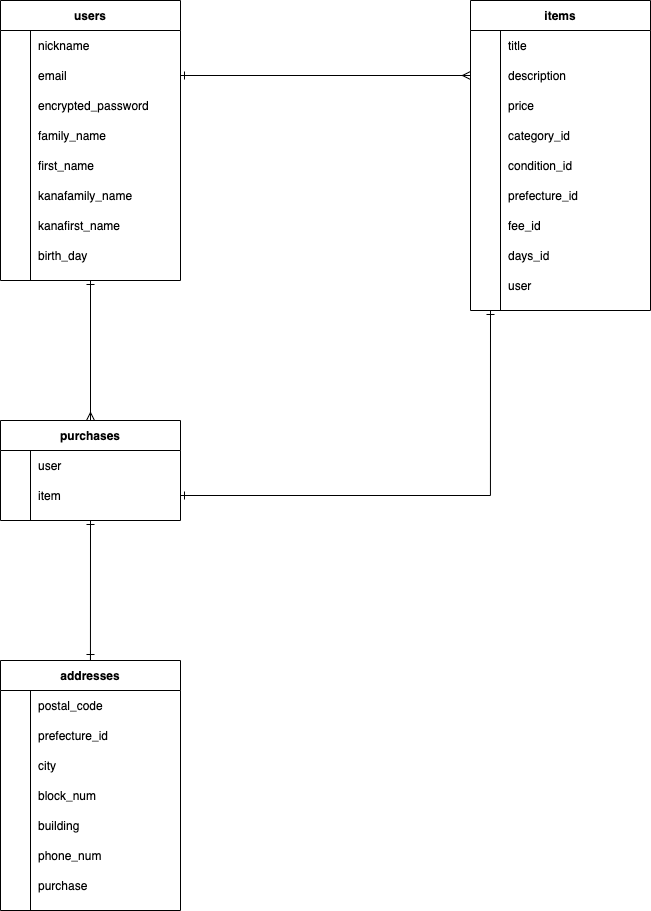

The diagram above was exported from draw.io. Its source (the exported page's mxGraphModel, read from the mxfile embedded in the PNG):
<mxGraphModel dx="1339" dy="689" grid="1" gridSize="10" guides="1" tooltips="1" connect="1" arrows="1" fold="1" page="1" pageScale="1" pageWidth="827" pageHeight="1169" math="0" shadow="0">
  <root>
    <mxCell id="0" />
    <mxCell id="1" parent="0" />
    <mxCell id="118" style="edgeStyle=orthogonalEdgeStyle;rounded=0;orthogonalLoop=1;jettySize=auto;html=1;exitX=0.5;exitY=1;exitDx=0;exitDy=0;entryX=0.5;entryY=0;entryDx=0;entryDy=0;startArrow=ERone;startFill=0;endArrow=ERmany;endFill=0;" edge="1" parent="1" source="32" target="45">
      <mxGeometry relative="1" as="geometry" />
    </mxCell>
    <mxCell id="32" value="users" style="shape=table;startSize=30;container=1;collapsible=1;childLayout=tableLayout;fixedRows=1;rowLines=0;fontStyle=1;align=center;resizeLast=1;" vertex="1" parent="1">
      <mxGeometry x="40" y="80" width="180" height="280" as="geometry" />
    </mxCell>
    <mxCell id="36" value="" style="shape=partialRectangle;collapsible=0;dropTarget=0;pointerEvents=0;fillColor=none;top=0;left=0;bottom=0;right=0;points=[[0,0.5],[1,0.5]];portConstraint=eastwest;" vertex="1" parent="32">
      <mxGeometry y="30" width="180" height="30" as="geometry" />
    </mxCell>
    <mxCell id="37" value="" style="shape=partialRectangle;connectable=0;fillColor=none;top=0;left=0;bottom=0;right=0;editable=1;overflow=hidden;" vertex="1" parent="36">
      <mxGeometry width="30" height="30" as="geometry" />
    </mxCell>
    <mxCell id="38" value="nickname" style="shape=partialRectangle;connectable=0;fillColor=none;top=0;left=0;bottom=0;right=0;align=left;spacingLeft=6;overflow=hidden;" vertex="1" parent="36">
      <mxGeometry x="30" width="150" height="30" as="geometry" />
    </mxCell>
    <mxCell id="39" value="" style="shape=partialRectangle;collapsible=0;dropTarget=0;pointerEvents=0;fillColor=none;top=0;left=0;bottom=0;right=0;points=[[0,0.5],[1,0.5]];portConstraint=eastwest;" vertex="1" parent="32">
      <mxGeometry y="60" width="180" height="30" as="geometry" />
    </mxCell>
    <mxCell id="40" value="" style="shape=partialRectangle;connectable=0;fillColor=none;top=0;left=0;bottom=0;right=0;editable=1;overflow=hidden;" vertex="1" parent="39">
      <mxGeometry width="30" height="30" as="geometry" />
    </mxCell>
    <mxCell id="41" value="email" style="shape=partialRectangle;connectable=0;fillColor=none;top=0;left=0;bottom=0;right=0;align=left;spacingLeft=6;overflow=hidden;" vertex="1" parent="39">
      <mxGeometry x="30" width="150" height="30" as="geometry" />
    </mxCell>
    <mxCell id="42" value="" style="shape=partialRectangle;collapsible=0;dropTarget=0;pointerEvents=0;fillColor=none;top=0;left=0;bottom=0;right=0;points=[[0,0.5],[1,0.5]];portConstraint=eastwest;" vertex="1" parent="32">
      <mxGeometry y="90" width="180" height="30" as="geometry" />
    </mxCell>
    <mxCell id="43" value="" style="shape=partialRectangle;connectable=0;fillColor=none;top=0;left=0;bottom=0;right=0;editable=1;overflow=hidden;" vertex="1" parent="42">
      <mxGeometry width="30" height="30" as="geometry" />
    </mxCell>
    <mxCell id="44" value="encrypted_password" style="shape=partialRectangle;connectable=0;fillColor=none;top=0;left=0;bottom=0;right=0;align=left;spacingLeft=6;overflow=hidden;" vertex="1" parent="42">
      <mxGeometry x="30" width="150" height="30" as="geometry" />
    </mxCell>
    <mxCell id="155" value="" style="shape=partialRectangle;collapsible=0;dropTarget=0;pointerEvents=0;fillColor=none;top=0;left=0;bottom=0;right=0;points=[[0,0.5],[1,0.5]];portConstraint=eastwest;" vertex="1" parent="32">
      <mxGeometry y="120" width="180" height="30" as="geometry" />
    </mxCell>
    <mxCell id="156" value="" style="shape=partialRectangle;connectable=0;fillColor=none;top=0;left=0;bottom=0;right=0;editable=1;overflow=hidden;" vertex="1" parent="155">
      <mxGeometry width="30" height="30" as="geometry" />
    </mxCell>
    <mxCell id="157" value="family_name" style="shape=partialRectangle;connectable=0;fillColor=none;top=0;left=0;bottom=0;right=0;align=left;spacingLeft=6;overflow=hidden;" vertex="1" parent="155">
      <mxGeometry x="30" width="150" height="30" as="geometry" />
    </mxCell>
    <mxCell id="158" value="" style="shape=partialRectangle;collapsible=0;dropTarget=0;pointerEvents=0;fillColor=none;top=0;left=0;bottom=0;right=0;points=[[0,0.5],[1,0.5]];portConstraint=eastwest;" vertex="1" parent="32">
      <mxGeometry y="150" width="180" height="30" as="geometry" />
    </mxCell>
    <mxCell id="159" value="" style="shape=partialRectangle;connectable=0;fillColor=none;top=0;left=0;bottom=0;right=0;editable=1;overflow=hidden;" vertex="1" parent="158">
      <mxGeometry width="30" height="30" as="geometry" />
    </mxCell>
    <mxCell id="160" value="first_name" style="shape=partialRectangle;connectable=0;fillColor=none;top=0;left=0;bottom=0;right=0;align=left;spacingLeft=6;overflow=hidden;" vertex="1" parent="158">
      <mxGeometry x="30" width="150" height="30" as="geometry" />
    </mxCell>
    <mxCell id="161" value="" style="shape=partialRectangle;collapsible=0;dropTarget=0;pointerEvents=0;fillColor=none;top=0;left=0;bottom=0;right=0;points=[[0,0.5],[1,0.5]];portConstraint=eastwest;" vertex="1" parent="32">
      <mxGeometry y="180" width="180" height="30" as="geometry" />
    </mxCell>
    <mxCell id="162" value="" style="shape=partialRectangle;connectable=0;fillColor=none;top=0;left=0;bottom=0;right=0;editable=1;overflow=hidden;" vertex="1" parent="161">
      <mxGeometry width="30" height="30" as="geometry" />
    </mxCell>
    <mxCell id="163" value="kanafamily_name" style="shape=partialRectangle;connectable=0;fillColor=none;top=0;left=0;bottom=0;right=0;align=left;spacingLeft=6;overflow=hidden;" vertex="1" parent="161">
      <mxGeometry x="30" width="150" height="30" as="geometry" />
    </mxCell>
    <mxCell id="164" value="" style="shape=partialRectangle;collapsible=0;dropTarget=0;pointerEvents=0;fillColor=none;top=0;left=0;bottom=0;right=0;points=[[0,0.5],[1,0.5]];portConstraint=eastwest;" vertex="1" parent="32">
      <mxGeometry y="210" width="180" height="30" as="geometry" />
    </mxCell>
    <mxCell id="165" value="" style="shape=partialRectangle;connectable=0;fillColor=none;top=0;left=0;bottom=0;right=0;editable=1;overflow=hidden;" vertex="1" parent="164">
      <mxGeometry width="30" height="30" as="geometry" />
    </mxCell>
    <mxCell id="166" value="kanafirst_name" style="shape=partialRectangle;connectable=0;fillColor=none;top=0;left=0;bottom=0;right=0;align=left;spacingLeft=6;overflow=hidden;" vertex="1" parent="164">
      <mxGeometry x="30" width="150" height="30" as="geometry" />
    </mxCell>
    <mxCell id="176" value="" style="shape=partialRectangle;collapsible=0;dropTarget=0;pointerEvents=0;fillColor=none;top=0;left=0;bottom=0;right=0;points=[[0,0.5],[1,0.5]];portConstraint=eastwest;" vertex="1" parent="32">
      <mxGeometry y="240" width="180" height="30" as="geometry" />
    </mxCell>
    <mxCell id="177" value="" style="shape=partialRectangle;connectable=0;fillColor=none;top=0;left=0;bottom=0;right=0;editable=1;overflow=hidden;" vertex="1" parent="176">
      <mxGeometry width="30" height="30" as="geometry" />
    </mxCell>
    <mxCell id="178" value="birth_day" style="shape=partialRectangle;connectable=0;fillColor=none;top=0;left=0;bottom=0;right=0;align=left;spacingLeft=6;overflow=hidden;" vertex="1" parent="176">
      <mxGeometry x="30" width="150" height="30" as="geometry" />
    </mxCell>
    <mxCell id="55" value="items" style="shape=table;startSize=30;container=1;collapsible=1;childLayout=tableLayout;fixedRows=1;rowLines=0;fontStyle=1;align=center;resizeLast=1;" vertex="1" parent="1">
      <mxGeometry x="510" y="80" width="180" height="310" as="geometry" />
    </mxCell>
    <mxCell id="59" value="" style="shape=partialRectangle;collapsible=0;dropTarget=0;pointerEvents=0;fillColor=none;top=0;left=0;bottom=0;right=0;points=[[0,0.5],[1,0.5]];portConstraint=eastwest;" vertex="1" parent="55">
      <mxGeometry y="30" width="180" height="30" as="geometry" />
    </mxCell>
    <mxCell id="60" value="" style="shape=partialRectangle;connectable=0;fillColor=none;top=0;left=0;bottom=0;right=0;editable=1;overflow=hidden;" vertex="1" parent="59">
      <mxGeometry width="30" height="30" as="geometry" />
    </mxCell>
    <mxCell id="61" value="title" style="shape=partialRectangle;connectable=0;fillColor=none;top=0;left=0;bottom=0;right=0;align=left;spacingLeft=6;overflow=hidden;" vertex="1" parent="59">
      <mxGeometry x="30" width="150" height="30" as="geometry" />
    </mxCell>
    <mxCell id="62" value="" style="shape=partialRectangle;collapsible=0;dropTarget=0;pointerEvents=0;fillColor=none;top=0;left=0;bottom=0;right=0;points=[[0,0.5],[1,0.5]];portConstraint=eastwest;" vertex="1" parent="55">
      <mxGeometry y="60" width="180" height="30" as="geometry" />
    </mxCell>
    <mxCell id="63" value="" style="shape=partialRectangle;connectable=0;fillColor=none;top=0;left=0;bottom=0;right=0;editable=1;overflow=hidden;" vertex="1" parent="62">
      <mxGeometry width="30" height="30" as="geometry" />
    </mxCell>
    <mxCell id="64" value="description" style="shape=partialRectangle;connectable=0;fillColor=none;top=0;left=0;bottom=0;right=0;align=left;spacingLeft=6;overflow=hidden;" vertex="1" parent="62">
      <mxGeometry x="30" width="150" height="30" as="geometry" />
    </mxCell>
    <mxCell id="65" value="" style="shape=partialRectangle;collapsible=0;dropTarget=0;pointerEvents=0;fillColor=none;top=0;left=0;bottom=0;right=0;points=[[0,0.5],[1,0.5]];portConstraint=eastwest;" vertex="1" parent="55">
      <mxGeometry y="90" width="180" height="30" as="geometry" />
    </mxCell>
    <mxCell id="66" value="" style="shape=partialRectangle;connectable=0;fillColor=none;top=0;left=0;bottom=0;right=0;editable=1;overflow=hidden;" vertex="1" parent="65">
      <mxGeometry width="30" height="30" as="geometry" />
    </mxCell>
    <mxCell id="67" value="price" style="shape=partialRectangle;connectable=0;fillColor=none;top=0;left=0;bottom=0;right=0;align=left;spacingLeft=6;overflow=hidden;" vertex="1" parent="65">
      <mxGeometry x="30" width="150" height="30" as="geometry" />
    </mxCell>
    <mxCell id="68" value="" style="shape=partialRectangle;collapsible=0;dropTarget=0;pointerEvents=0;fillColor=none;top=0;left=0;bottom=0;right=0;points=[[0,0.5],[1,0.5]];portConstraint=eastwest;" vertex="1" parent="55">
      <mxGeometry y="120" width="180" height="30" as="geometry" />
    </mxCell>
    <mxCell id="69" value="" style="shape=partialRectangle;connectable=0;fillColor=none;top=0;left=0;bottom=0;right=0;editable=1;overflow=hidden;" vertex="1" parent="68">
      <mxGeometry width="30" height="30" as="geometry" />
    </mxCell>
    <mxCell id="70" value="category_id" style="shape=partialRectangle;connectable=0;fillColor=none;top=0;left=0;bottom=0;right=0;align=left;spacingLeft=6;overflow=hidden;" vertex="1" parent="68">
      <mxGeometry x="30" width="150" height="30" as="geometry" />
    </mxCell>
    <mxCell id="71" value="" style="shape=partialRectangle;collapsible=0;dropTarget=0;pointerEvents=0;fillColor=none;top=0;left=0;bottom=0;right=0;points=[[0,0.5],[1,0.5]];portConstraint=eastwest;" vertex="1" parent="55">
      <mxGeometry y="150" width="180" height="30" as="geometry" />
    </mxCell>
    <mxCell id="72" value="" style="shape=partialRectangle;connectable=0;fillColor=none;top=0;left=0;bottom=0;right=0;editable=1;overflow=hidden;" vertex="1" parent="71">
      <mxGeometry width="30" height="30" as="geometry" />
    </mxCell>
    <mxCell id="73" value="condition_id" style="shape=partialRectangle;connectable=0;fillColor=none;top=0;left=0;bottom=0;right=0;align=left;spacingLeft=6;overflow=hidden;" vertex="1" parent="71">
      <mxGeometry x="30" width="150" height="30" as="geometry" />
    </mxCell>
    <mxCell id="77" value="" style="shape=partialRectangle;collapsible=0;dropTarget=0;pointerEvents=0;fillColor=none;top=0;left=0;bottom=0;right=0;points=[[0,0.5],[1,0.5]];portConstraint=eastwest;" vertex="1" parent="55">
      <mxGeometry y="180" width="180" height="30" as="geometry" />
    </mxCell>
    <mxCell id="78" value="" style="shape=partialRectangle;connectable=0;fillColor=none;top=0;left=0;bottom=0;right=0;editable=1;overflow=hidden;" vertex="1" parent="77">
      <mxGeometry width="30" height="30" as="geometry" />
    </mxCell>
    <mxCell id="79" value="prefecture_id" style="shape=partialRectangle;connectable=0;fillColor=none;top=0;left=0;bottom=0;right=0;align=left;spacingLeft=6;overflow=hidden;" vertex="1" parent="77">
      <mxGeometry x="30" width="150" height="30" as="geometry" />
    </mxCell>
    <mxCell id="74" value="" style="shape=partialRectangle;collapsible=0;dropTarget=0;pointerEvents=0;fillColor=none;top=0;left=0;bottom=0;right=0;points=[[0,0.5],[1,0.5]];portConstraint=eastwest;" vertex="1" parent="55">
      <mxGeometry y="210" width="180" height="30" as="geometry" />
    </mxCell>
    <mxCell id="75" value="" style="shape=partialRectangle;connectable=0;fillColor=none;top=0;left=0;bottom=0;right=0;editable=1;overflow=hidden;" vertex="1" parent="74">
      <mxGeometry width="30" height="30" as="geometry" />
    </mxCell>
    <mxCell id="76" value="fee_id" style="shape=partialRectangle;connectable=0;fillColor=none;top=0;left=0;bottom=0;right=0;align=left;spacingLeft=6;overflow=hidden;" vertex="1" parent="74">
      <mxGeometry x="30" width="150" height="30" as="geometry" />
    </mxCell>
    <mxCell id="80" value="" style="shape=partialRectangle;collapsible=0;dropTarget=0;pointerEvents=0;fillColor=none;top=0;left=0;bottom=0;right=0;points=[[0,0.5],[1,0.5]];portConstraint=eastwest;" vertex="1" parent="55">
      <mxGeometry y="240" width="180" height="30" as="geometry" />
    </mxCell>
    <mxCell id="81" value="" style="shape=partialRectangle;connectable=0;fillColor=none;top=0;left=0;bottom=0;right=0;editable=1;overflow=hidden;" vertex="1" parent="80">
      <mxGeometry width="30" height="30" as="geometry" />
    </mxCell>
    <mxCell id="82" value="days_id" style="shape=partialRectangle;connectable=0;fillColor=none;top=0;left=0;bottom=0;right=0;align=left;spacingLeft=6;overflow=hidden;" vertex="1" parent="80">
      <mxGeometry x="30" width="150" height="30" as="geometry" />
    </mxCell>
    <mxCell id="89" value="" style="shape=partialRectangle;collapsible=0;dropTarget=0;pointerEvents=0;fillColor=none;top=0;left=0;bottom=0;right=0;points=[[0,0.5],[1,0.5]];portConstraint=eastwest;" vertex="1" parent="55">
      <mxGeometry y="270" width="180" height="30" as="geometry" />
    </mxCell>
    <mxCell id="90" value="" style="shape=partialRectangle;connectable=0;fillColor=none;top=0;left=0;bottom=0;right=0;editable=1;overflow=hidden;" vertex="1" parent="89">
      <mxGeometry width="30" height="30" as="geometry" />
    </mxCell>
    <mxCell id="91" value="user" style="shape=partialRectangle;connectable=0;fillColor=none;top=0;left=0;bottom=0;right=0;align=left;spacingLeft=6;overflow=hidden;" vertex="1" parent="89">
      <mxGeometry x="30" width="150" height="30" as="geometry" />
    </mxCell>
    <mxCell id="119" style="edgeStyle=orthogonalEdgeStyle;rounded=0;orthogonalLoop=1;jettySize=auto;html=1;exitX=0.5;exitY=1;exitDx=0;exitDy=0;startArrow=ERone;startFill=0;endArrow=ERone;endFill=0;" edge="1" parent="1" source="45">
      <mxGeometry relative="1" as="geometry">
        <mxPoint x="130" y="730" as="targetPoint" />
        <Array as="points">
          <mxPoint x="130" y="770" />
        </Array>
      </mxGeometry>
    </mxCell>
    <mxCell id="117" style="edgeStyle=orthogonalEdgeStyle;rounded=0;orthogonalLoop=1;jettySize=auto;html=1;exitX=1;exitY=0.5;exitDx=0;exitDy=0;entryX=0;entryY=0.5;entryDx=0;entryDy=0;endArrow=ERmany;endFill=0;startArrow=ERone;startFill=0;" edge="1" parent="1" source="39" target="62">
      <mxGeometry relative="1" as="geometry">
        <Array as="points" />
      </mxGeometry>
    </mxCell>
    <mxCell id="123" style="edgeStyle=orthogonalEdgeStyle;rounded=0;orthogonalLoop=1;jettySize=auto;html=1;exitX=1;exitY=0.5;exitDx=0;exitDy=0;startArrow=ERone;startFill=0;endArrow=ERone;endFill=0;" edge="1" parent="1" source="49">
      <mxGeometry relative="1" as="geometry">
        <mxPoint x="530" y="390" as="targetPoint" />
      </mxGeometry>
    </mxCell>
    <mxCell id="45" value="purchases" style="shape=table;startSize=30;container=1;collapsible=1;childLayout=tableLayout;fixedRows=1;rowLines=0;fontStyle=1;align=center;resizeLast=1;" vertex="1" parent="1">
      <mxGeometry x="40" y="500" width="180" height="100" as="geometry" />
    </mxCell>
    <mxCell id="46" value="" style="shape=partialRectangle;collapsible=0;dropTarget=0;pointerEvents=0;fillColor=none;top=0;left=0;bottom=0;right=0;points=[[0,0.5],[1,0.5]];portConstraint=eastwest;" vertex="1" parent="45">
      <mxGeometry y="30" width="180" height="30" as="geometry" />
    </mxCell>
    <mxCell id="47" value="" style="shape=partialRectangle;connectable=0;fillColor=none;top=0;left=0;bottom=0;right=0;editable=1;overflow=hidden;" vertex="1" parent="46">
      <mxGeometry width="30" height="30" as="geometry" />
    </mxCell>
    <mxCell id="48" value="user" style="shape=partialRectangle;connectable=0;fillColor=none;top=0;left=0;bottom=0;right=0;align=left;spacingLeft=6;overflow=hidden;" vertex="1" parent="46">
      <mxGeometry x="30" width="150" height="30" as="geometry" />
    </mxCell>
    <mxCell id="49" value="" style="shape=partialRectangle;collapsible=0;dropTarget=0;pointerEvents=0;fillColor=none;top=0;left=0;bottom=0;right=0;points=[[0,0.5],[1,0.5]];portConstraint=eastwest;" vertex="1" parent="45">
      <mxGeometry y="60" width="180" height="30" as="geometry" />
    </mxCell>
    <mxCell id="50" value="" style="shape=partialRectangle;connectable=0;fillColor=none;top=0;left=0;bottom=0;right=0;editable=1;overflow=hidden;" vertex="1" parent="49">
      <mxGeometry width="30" height="30" as="geometry" />
    </mxCell>
    <mxCell id="51" value="item" style="shape=partialRectangle;connectable=0;fillColor=none;top=0;left=0;bottom=0;right=0;align=left;spacingLeft=6;overflow=hidden;" vertex="1" parent="49">
      <mxGeometry x="30" width="150" height="30" as="geometry" />
    </mxCell>
    <mxCell id="95" value="addresses" style="shape=table;startSize=30;container=1;collapsible=1;childLayout=tableLayout;fixedRows=1;rowLines=0;fontStyle=1;align=center;resizeLast=1;" vertex="1" parent="1">
      <mxGeometry x="40" y="740" width="180" height="250" as="geometry" />
    </mxCell>
    <mxCell id="99" value="" style="shape=partialRectangle;collapsible=0;dropTarget=0;pointerEvents=0;fillColor=none;top=0;left=0;bottom=0;right=0;points=[[0,0.5],[1,0.5]];portConstraint=eastwest;" vertex="1" parent="95">
      <mxGeometry y="30" width="180" height="30" as="geometry" />
    </mxCell>
    <mxCell id="100" value="" style="shape=partialRectangle;connectable=0;fillColor=none;top=0;left=0;bottom=0;right=0;editable=1;overflow=hidden;" vertex="1" parent="99">
      <mxGeometry width="30" height="30" as="geometry" />
    </mxCell>
    <mxCell id="101" value="postal_code" style="shape=partialRectangle;connectable=0;fillColor=none;top=0;left=0;bottom=0;right=0;align=left;spacingLeft=6;overflow=hidden;" vertex="1" parent="99">
      <mxGeometry x="30" width="150" height="30" as="geometry" />
    </mxCell>
    <mxCell id="102" value="" style="shape=partialRectangle;collapsible=0;dropTarget=0;pointerEvents=0;fillColor=none;top=0;left=0;bottom=0;right=0;points=[[0,0.5],[1,0.5]];portConstraint=eastwest;" vertex="1" parent="95">
      <mxGeometry y="60" width="180" height="30" as="geometry" />
    </mxCell>
    <mxCell id="103" value="" style="shape=partialRectangle;connectable=0;fillColor=none;top=0;left=0;bottom=0;right=0;editable=1;overflow=hidden;" vertex="1" parent="102">
      <mxGeometry width="30" height="30" as="geometry" />
    </mxCell>
    <mxCell id="104" value="prefecture_id" style="shape=partialRectangle;connectable=0;fillColor=none;top=0;left=0;bottom=0;right=0;align=left;spacingLeft=6;overflow=hidden;" vertex="1" parent="102">
      <mxGeometry x="30" width="150" height="30" as="geometry" />
    </mxCell>
    <mxCell id="105" value="" style="shape=partialRectangle;collapsible=0;dropTarget=0;pointerEvents=0;fillColor=none;top=0;left=0;bottom=0;right=0;points=[[0,0.5],[1,0.5]];portConstraint=eastwest;" vertex="1" parent="95">
      <mxGeometry y="90" width="180" height="30" as="geometry" />
    </mxCell>
    <mxCell id="106" value="" style="shape=partialRectangle;connectable=0;fillColor=none;top=0;left=0;bottom=0;right=0;editable=1;overflow=hidden;" vertex="1" parent="105">
      <mxGeometry width="30" height="30" as="geometry" />
    </mxCell>
    <mxCell id="107" value="city" style="shape=partialRectangle;connectable=0;fillColor=none;top=0;left=0;bottom=0;right=0;align=left;spacingLeft=6;overflow=hidden;" vertex="1" parent="105">
      <mxGeometry x="30" width="150" height="30" as="geometry" />
    </mxCell>
    <mxCell id="108" value="" style="shape=partialRectangle;collapsible=0;dropTarget=0;pointerEvents=0;fillColor=none;top=0;left=0;bottom=0;right=0;points=[[0,0.5],[1,0.5]];portConstraint=eastwest;" vertex="1" parent="95">
      <mxGeometry y="120" width="180" height="30" as="geometry" />
    </mxCell>
    <mxCell id="109" value="" style="shape=partialRectangle;connectable=0;fillColor=none;top=0;left=0;bottom=0;right=0;editable=1;overflow=hidden;" vertex="1" parent="108">
      <mxGeometry width="30" height="30" as="geometry" />
    </mxCell>
    <mxCell id="110" value="block_num" style="shape=partialRectangle;connectable=0;fillColor=none;top=0;left=0;bottom=0;right=0;align=left;spacingLeft=6;overflow=hidden;" vertex="1" parent="108">
      <mxGeometry x="30" width="150" height="30" as="geometry" />
    </mxCell>
    <mxCell id="179" value="" style="shape=partialRectangle;collapsible=0;dropTarget=0;pointerEvents=0;fillColor=none;top=0;left=0;bottom=0;right=0;points=[[0,0.5],[1,0.5]];portConstraint=eastwest;" vertex="1" parent="95">
      <mxGeometry y="150" width="180" height="30" as="geometry" />
    </mxCell>
    <mxCell id="180" value="" style="shape=partialRectangle;connectable=0;fillColor=none;top=0;left=0;bottom=0;right=0;editable=1;overflow=hidden;" vertex="1" parent="179">
      <mxGeometry width="30" height="30" as="geometry" />
    </mxCell>
    <mxCell id="181" value="building" style="shape=partialRectangle;connectable=0;fillColor=none;top=0;left=0;bottom=0;right=0;align=left;spacingLeft=6;overflow=hidden;" vertex="1" parent="179">
      <mxGeometry x="30" width="150" height="30" as="geometry" />
    </mxCell>
    <mxCell id="111" value="" style="shape=partialRectangle;collapsible=0;dropTarget=0;pointerEvents=0;fillColor=none;top=0;left=0;bottom=0;right=0;points=[[0,0.5],[1,0.5]];portConstraint=eastwest;" vertex="1" parent="95">
      <mxGeometry y="180" width="180" height="30" as="geometry" />
    </mxCell>
    <mxCell id="112" value="" style="shape=partialRectangle;connectable=0;fillColor=none;top=0;left=0;bottom=0;right=0;editable=1;overflow=hidden;" vertex="1" parent="111">
      <mxGeometry width="30" height="30" as="geometry" />
    </mxCell>
    <mxCell id="113" value="phone_num" style="shape=partialRectangle;connectable=0;fillColor=none;top=0;left=0;bottom=0;right=0;align=left;spacingLeft=6;overflow=hidden;" vertex="1" parent="111">
      <mxGeometry x="30" width="150" height="30" as="geometry" />
    </mxCell>
    <mxCell id="114" value="" style="shape=partialRectangle;collapsible=0;dropTarget=0;pointerEvents=0;fillColor=none;top=0;left=0;bottom=0;right=0;points=[[0,0.5],[1,0.5]];portConstraint=eastwest;" vertex="1" parent="95">
      <mxGeometry y="210" width="180" height="30" as="geometry" />
    </mxCell>
    <mxCell id="115" value="" style="shape=partialRectangle;connectable=0;fillColor=none;top=0;left=0;bottom=0;right=0;editable=1;overflow=hidden;" vertex="1" parent="114">
      <mxGeometry width="30" height="30" as="geometry" />
    </mxCell>
    <mxCell id="116" value="purchase" style="shape=partialRectangle;connectable=0;fillColor=none;top=0;left=0;bottom=0;right=0;align=left;spacingLeft=6;overflow=hidden;" vertex="1" parent="114">
      <mxGeometry x="30" width="150" height="30" as="geometry" />
    </mxCell>
  </root>
</mxGraphModel>